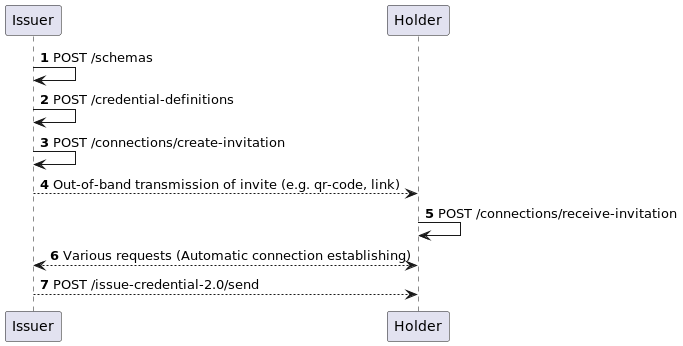

The diagram above was rendered by PlantUML. Its source (embedded in the PNG):
@startuml
'https://plantuml.com/sequence-diagram

autonumber

Issuer -> Issuer: POST /schemas
Issuer -> Issuer: POST /credential-definitions
Issuer -> Issuer: POST /connections/create-invitation
Issuer --> Holder: Out-of-band transmission of invite (e.g. qr-code, link)
Holder -> Holder: POST /connections/receive-invitation
Holder <--> Issuer: Various requests (Automatic connection establishing)
Issuer --> Holder: POST /issue-credential-2.0/send

@enduml